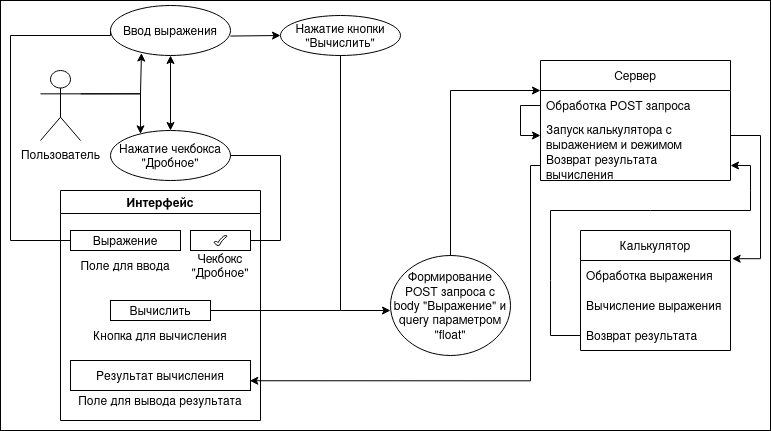

The diagram above was exported from draw.io. Its source (the exported page's mxGraphModel, read from the mxfile embedded in the PNG):
<mxGraphModel dx="1368" dy="790" grid="1" gridSize="10" guides="1" tooltips="1" connect="1" arrows="1" fold="1" page="1" pageScale="1" pageWidth="1169" pageHeight="827" math="0" shadow="0">
  <root>
    <mxCell id="0" />
    <mxCell id="1" parent="0" />
    <mxCell id="jLUkrCRWrSaR6SJW3EiW-1" value="" style="rounded=0;whiteSpace=wrap;html=1;fillColor=none;" vertex="1" parent="1">
      <mxGeometry x="60" y="10" width="770" height="430" as="geometry" />
    </mxCell>
    <mxCell id="4ytGFgKVOYcEbvCp97mW-44" style="edgeStyle=orthogonalEdgeStyle;rounded=0;orthogonalLoop=1;jettySize=auto;html=1;exitX=1;exitY=0.3333333333333333;exitDx=0;exitDy=0;exitPerimeter=0;entryX=0.258;entryY=0.951;entryDx=0;entryDy=0;entryPerimeter=0;" parent="1" source="4ytGFgKVOYcEbvCp97mW-1" target="4ytGFgKVOYcEbvCp97mW-4" edge="1">
      <mxGeometry relative="1" as="geometry">
        <mxPoint x="200" y="113" as="targetPoint" />
        <Array as="points">
          <mxPoint x="200" y="103" />
          <mxPoint x="200" y="63" />
        </Array>
      </mxGeometry>
    </mxCell>
    <mxCell id="4ytGFgKVOYcEbvCp97mW-1" value="Пользователь" style="shape=umlActor;verticalLabelPosition=bottom;verticalAlign=top;html=1;outlineConnect=0;" parent="1" vertex="1">
      <mxGeometry x="100" y="80" width="40" height="70" as="geometry" />
    </mxCell>
    <mxCell id="4ytGFgKVOYcEbvCp97mW-4" value="Ввод выражения" style="ellipse;whiteSpace=wrap;html=1;" parent="1" vertex="1">
      <mxGeometry x="170" y="15" width="120" height="50" as="geometry" />
    </mxCell>
    <mxCell id="4ytGFgKVOYcEbvCp97mW-6" value="Нажатие чекбокса &quot;Дробное&quot;" style="ellipse;whiteSpace=wrap;html=1;" parent="1" vertex="1">
      <mxGeometry x="170" y="140" width="120" height="50" as="geometry" />
    </mxCell>
    <mxCell id="4ytGFgKVOYcEbvCp97mW-7" value="Нажатие кнопки &quot;Вычислить&quot;" style="ellipse;whiteSpace=wrap;html=1;" parent="1" vertex="1">
      <mxGeometry x="340" y="25" width="120" height="40" as="geometry" />
    </mxCell>
    <mxCell id="4ytGFgKVOYcEbvCp97mW-8" value="" style="endArrow=classic;html=1;rounded=0;exitX=0.999;exitY=0.611;exitDx=0;exitDy=0;exitPerimeter=0;entryX=0;entryY=0.5;entryDx=0;entryDy=0;" parent="1" source="4ytGFgKVOYcEbvCp97mW-4" target="4ytGFgKVOYcEbvCp97mW-7" edge="1">
      <mxGeometry width="50" height="50" relative="1" as="geometry">
        <mxPoint x="335" y="150" as="sourcePoint" />
        <mxPoint x="385" y="100" as="targetPoint" />
      </mxGeometry>
    </mxCell>
    <mxCell id="4ytGFgKVOYcEbvCp97mW-10" value="" style="endArrow=classic;startArrow=classic;html=1;rounded=0;exitX=0.5;exitY=0;exitDx=0;exitDy=0;entryX=0.5;entryY=1;entryDx=0;entryDy=0;" parent="1" source="4ytGFgKVOYcEbvCp97mW-6" target="4ytGFgKVOYcEbvCp97mW-4" edge="1">
      <mxGeometry width="50" height="50" relative="1" as="geometry">
        <mxPoint x="350" y="150" as="sourcePoint" />
        <mxPoint x="400" y="100" as="targetPoint" />
      </mxGeometry>
    </mxCell>
    <mxCell id="4ytGFgKVOYcEbvCp97mW-16" value="Интерфейс" style="swimlane;whiteSpace=wrap;html=1;" parent="1" vertex="1">
      <mxGeometry x="120" y="200" width="200" height="230" as="geometry" />
    </mxCell>
    <mxCell id="4ytGFgKVOYcEbvCp97mW-17" value="Выражение" style="rounded=0;whiteSpace=wrap;html=1;" parent="4ytGFgKVOYcEbvCp97mW-16" vertex="1">
      <mxGeometry x="10" y="40" width="110" height="20" as="geometry" />
    </mxCell>
    <mxCell id="4ytGFgKVOYcEbvCp97mW-18" value="" style="rounded=0;whiteSpace=wrap;html=1;" parent="4ytGFgKVOYcEbvCp97mW-16" vertex="1">
      <mxGeometry x="130" y="40" width="60" height="20" as="geometry" />
    </mxCell>
    <mxCell id="4ytGFgKVOYcEbvCp97mW-19" value="Чекбокс &quot;Дробное&quot;" style="text;html=1;align=center;verticalAlign=middle;whiteSpace=wrap;rounded=0;" parent="4ytGFgKVOYcEbvCp97mW-16" vertex="1">
      <mxGeometry x="130" y="60" width="60" height="30" as="geometry" />
    </mxCell>
    <mxCell id="4ytGFgKVOYcEbvCp97mW-26" value="" style="verticalLabelPosition=bottom;verticalAlign=top;html=1;shape=mxgraph.basic.tick" parent="4ytGFgKVOYcEbvCp97mW-16" vertex="1">
      <mxGeometry x="153.5" y="45" width="13" height="10" as="geometry" />
    </mxCell>
    <mxCell id="4ytGFgKVOYcEbvCp97mW-27" value="Поле для ввода" style="text;html=1;align=center;verticalAlign=middle;whiteSpace=wrap;rounded=0;" parent="4ytGFgKVOYcEbvCp97mW-16" vertex="1">
      <mxGeometry x="15" y="60" width="100" height="30" as="geometry" />
    </mxCell>
    <mxCell id="4ytGFgKVOYcEbvCp97mW-28" value="Вычислить" style="rounded=0;whiteSpace=wrap;html=1;" parent="4ytGFgKVOYcEbvCp97mW-16" vertex="1">
      <mxGeometry x="50" y="110" width="100" height="20" as="geometry" />
    </mxCell>
    <mxCell id="4ytGFgKVOYcEbvCp97mW-29" value="Результат вычисления" style="rounded=0;whiteSpace=wrap;html=1;" parent="4ytGFgKVOYcEbvCp97mW-16" vertex="1">
      <mxGeometry x="10" y="170" width="180" height="30" as="geometry" />
    </mxCell>
    <mxCell id="4ytGFgKVOYcEbvCp97mW-30" value="Кнопка для вычисления" style="text;html=1;align=center;verticalAlign=middle;whiteSpace=wrap;rounded=0;" parent="4ytGFgKVOYcEbvCp97mW-16" vertex="1">
      <mxGeometry x="25" y="130" width="150" height="30" as="geometry" />
    </mxCell>
    <mxCell id="4ytGFgKVOYcEbvCp97mW-31" value="Поле для вывода результата" style="text;html=1;align=center;verticalAlign=middle;whiteSpace=wrap;rounded=0;" parent="4ytGFgKVOYcEbvCp97mW-16" vertex="1">
      <mxGeometry x="10" y="200" width="180" height="20" as="geometry" />
    </mxCell>
    <mxCell id="4ytGFgKVOYcEbvCp97mW-33" value="" style="endArrow=none;html=1;rounded=0;exitX=0;exitY=0.5;exitDx=0;exitDy=0;startFill=0;edgeStyle=orthogonalEdgeStyle;entryX=0;entryY=0.5;entryDx=0;entryDy=0;" parent="1" source="4ytGFgKVOYcEbvCp97mW-17" target="4ytGFgKVOYcEbvCp97mW-4" edge="1">
      <mxGeometry width="50" height="50" relative="1" as="geometry">
        <mxPoint x="20" y="250" as="sourcePoint" />
        <mxPoint x="90" y="60" as="targetPoint" />
        <Array as="points">
          <mxPoint x="70" y="250" />
          <mxPoint x="70" y="45" />
          <mxPoint x="170" y="45" />
        </Array>
      </mxGeometry>
    </mxCell>
    <mxCell id="4ytGFgKVOYcEbvCp97mW-34" value="" style="endArrow=none;html=1;rounded=0;exitX=1;exitY=0.5;exitDx=0;exitDy=0;entryX=1;entryY=0.5;entryDx=0;entryDy=0;startFill=0;edgeStyle=orthogonalEdgeStyle;" parent="1" source="4ytGFgKVOYcEbvCp97mW-18" target="4ytGFgKVOYcEbvCp97mW-6" edge="1">
      <mxGeometry width="50" height="50" relative="1" as="geometry">
        <mxPoint x="326.84" y="250" as="sourcePoint" />
        <mxPoint x="290.0000000000003" y="133.45000000000005" as="targetPoint" />
        <Array as="points">
          <mxPoint x="340" y="250" />
          <mxPoint x="340" y="165" />
        </Array>
      </mxGeometry>
    </mxCell>
    <mxCell id="4ytGFgKVOYcEbvCp97mW-35" value="" style="endArrow=none;html=1;rounded=0;startFill=0;edgeStyle=orthogonalEdgeStyle;exitX=1;exitY=0.5;exitDx=0;exitDy=0;entryX=0.5;entryY=1;entryDx=0;entryDy=0;" parent="1" source="4ytGFgKVOYcEbvCp97mW-28" target="4ytGFgKVOYcEbvCp97mW-7" edge="1">
      <mxGeometry width="50" height="50" relative="1" as="geometry">
        <mxPoint x="286.5" y="320" as="sourcePoint" />
        <mxPoint x="377" y="120" as="targetPoint" />
      </mxGeometry>
    </mxCell>
    <mxCell id="4ytGFgKVOYcEbvCp97mW-37" value="" style="endArrow=classic;html=1;rounded=0;endFill=1;entryX=0;entryY=0.55;entryDx=0;entryDy=0;entryPerimeter=0;" parent="1" target="4ytGFgKVOYcEbvCp97mW-38" edge="1">
      <mxGeometry width="50" height="50" relative="1" as="geometry">
        <mxPoint x="400" y="320" as="sourcePoint" />
        <mxPoint x="450" y="330" as="targetPoint" />
      </mxGeometry>
    </mxCell>
    <mxCell id="4ytGFgKVOYcEbvCp97mW-38" value="Формирование POST запроса с body &quot;Выражение&quot; и query параметром &quot;float&quot;" style="ellipse;whiteSpace=wrap;html=1;" parent="1" vertex="1">
      <mxGeometry x="450" y="265" width="120" height="100" as="geometry" />
    </mxCell>
    <mxCell id="4ytGFgKVOYcEbvCp97mW-39" value="" style="endArrow=classic;html=1;rounded=0;exitX=0.5;exitY=0;exitDx=0;exitDy=0;entryX=0;entryY=0.25;entryDx=0;entryDy=0;edgeStyle=orthogonalEdgeStyle;" parent="1" source="4ytGFgKVOYcEbvCp97mW-38" target="4ytGFgKVOYcEbvCp97mW-50" edge="1">
      <mxGeometry width="50" height="50" relative="1" as="geometry">
        <mxPoint x="510" y="290" as="sourcePoint" />
        <mxPoint x="580" y="180" as="targetPoint" />
      </mxGeometry>
    </mxCell>
    <mxCell id="4ytGFgKVOYcEbvCp97mW-47" style="edgeStyle=orthogonalEdgeStyle;rounded=0;orthogonalLoop=1;jettySize=auto;html=1;exitX=1;exitY=0.3333333333333333;exitDx=0;exitDy=0;exitPerimeter=0;" parent="1" source="4ytGFgKVOYcEbvCp97mW-1" target="4ytGFgKVOYcEbvCp97mW-6" edge="1">
      <mxGeometry relative="1" as="geometry">
        <mxPoint x="190" y="130" as="targetPoint" />
        <Array as="points">
          <mxPoint x="200" y="103" />
        </Array>
      </mxGeometry>
    </mxCell>
    <mxCell id="4ytGFgKVOYcEbvCp97mW-50" value="Сервер" style="swimlane;fontStyle=0;childLayout=stackLayout;horizontal=1;startSize=30;horizontalStack=0;resizeParent=1;resizeParentMax=0;resizeLast=0;collapsible=1;marginBottom=0;whiteSpace=wrap;html=1;" parent="1" vertex="1">
      <mxGeometry x="600" y="70" width="190" height="120" as="geometry" />
    </mxCell>
    <mxCell id="4ytGFgKVOYcEbvCp97mW-51" value="Обработка POST запроса" style="text;strokeColor=none;fillColor=none;align=left;verticalAlign=middle;spacingLeft=4;spacingRight=4;overflow=hidden;points=[[0,0.5],[1,0.5]];portConstraint=eastwest;rotatable=0;whiteSpace=wrap;html=1;" parent="4ytGFgKVOYcEbvCp97mW-50" vertex="1">
      <mxGeometry y="30" width="190" height="30" as="geometry" />
    </mxCell>
    <mxCell id="4ytGFgKVOYcEbvCp97mW-52" value="Запуск калькулятора с выражением и режимом работы" style="text;strokeColor=none;fillColor=none;align=left;verticalAlign=middle;spacingLeft=4;spacingRight=4;overflow=hidden;points=[[0,0.5],[1,0.5]];portConstraint=eastwest;rotatable=0;whiteSpace=wrap;html=1;" parent="4ytGFgKVOYcEbvCp97mW-50" vertex="1">
      <mxGeometry y="60" width="190" height="30" as="geometry" />
    </mxCell>
    <mxCell id="4ytGFgKVOYcEbvCp97mW-53" value="Возврат результата вычисления" style="text;strokeColor=none;fillColor=none;align=left;verticalAlign=middle;spacingLeft=4;spacingRight=4;overflow=hidden;points=[[0,0.5],[1,0.5]];portConstraint=eastwest;rotatable=0;whiteSpace=wrap;html=1;" parent="4ytGFgKVOYcEbvCp97mW-50" vertex="1">
      <mxGeometry y="90" width="190" height="30" as="geometry" />
    </mxCell>
    <mxCell id="4ytGFgKVOYcEbvCp97mW-60" value="" style="endArrow=classic;html=1;rounded=0;edgeStyle=orthogonalEdgeStyle;exitX=0;exitY=0.5;exitDx=0;exitDy=0;entryX=0;entryY=0.5;entryDx=0;entryDy=0;" parent="4ytGFgKVOYcEbvCp97mW-50" source="4ytGFgKVOYcEbvCp97mW-51" target="4ytGFgKVOYcEbvCp97mW-52" edge="1">
      <mxGeometry width="50" height="50" relative="1" as="geometry">
        <mxPoint x="90" y="195" as="sourcePoint" />
        <mxPoint x="-10" y="70" as="targetPoint" />
        <Array as="points">
          <mxPoint x="-20" y="45" />
          <mxPoint x="-20" y="75" />
        </Array>
      </mxGeometry>
    </mxCell>
    <mxCell id="4ytGFgKVOYcEbvCp97mW-66" value="Калькулятор" style="swimlane;fontStyle=0;childLayout=stackLayout;horizontal=1;startSize=30;horizontalStack=0;resizeParent=1;resizeParentMax=0;resizeLast=0;collapsible=1;marginBottom=0;whiteSpace=wrap;html=1;" parent="1" vertex="1">
      <mxGeometry x="640" y="240" width="150" height="120" as="geometry" />
    </mxCell>
    <mxCell id="4ytGFgKVOYcEbvCp97mW-67" value="Обработка выражения" style="text;strokeColor=none;fillColor=none;align=left;verticalAlign=middle;spacingLeft=4;spacingRight=4;overflow=hidden;points=[[0,0.5],[1,0.5]];portConstraint=eastwest;rotatable=0;whiteSpace=wrap;html=1;" parent="4ytGFgKVOYcEbvCp97mW-66" vertex="1">
      <mxGeometry y="30" width="150" height="30" as="geometry" />
    </mxCell>
    <mxCell id="4ytGFgKVOYcEbvCp97mW-68" value="Вычисление выражения" style="text;strokeColor=none;fillColor=none;align=left;verticalAlign=middle;spacingLeft=4;spacingRight=4;overflow=hidden;points=[[0,0.5],[1,0.5]];portConstraint=eastwest;rotatable=0;whiteSpace=wrap;html=1;" parent="4ytGFgKVOYcEbvCp97mW-66" vertex="1">
      <mxGeometry y="60" width="150" height="30" as="geometry" />
    </mxCell>
    <mxCell id="4ytGFgKVOYcEbvCp97mW-69" value="Возврат результата" style="text;strokeColor=none;fillColor=none;align=left;verticalAlign=middle;spacingLeft=4;spacingRight=4;overflow=hidden;points=[[0,0.5],[1,0.5]];portConstraint=eastwest;rotatable=0;whiteSpace=wrap;html=1;" parent="4ytGFgKVOYcEbvCp97mW-66" vertex="1">
      <mxGeometry y="90" width="150" height="30" as="geometry" />
    </mxCell>
    <mxCell id="4ytGFgKVOYcEbvCp97mW-72" value="" style="endArrow=classic;html=1;rounded=0;exitX=0;exitY=0.5;exitDx=0;exitDy=0;edgeStyle=orthogonalEdgeStyle;entryX=0.996;entryY=0.675;entryDx=0;entryDy=0;entryPerimeter=0;" parent="1" source="4ytGFgKVOYcEbvCp97mW-53" target="4ytGFgKVOYcEbvCp97mW-29" edge="1">
      <mxGeometry width="50" height="50" relative="1" as="geometry">
        <mxPoint x="585" y="265" as="sourcePoint" />
        <mxPoint x="590" y="390" as="targetPoint" />
        <Array as="points">
          <mxPoint x="590" y="175" />
          <mxPoint x="590" y="390" />
        </Array>
      </mxGeometry>
    </mxCell>
    <mxCell id="4ytGFgKVOYcEbvCp97mW-73" value="" style="endArrow=classic;html=1;rounded=0;exitX=1;exitY=0.5;exitDx=0;exitDy=0;edgeStyle=orthogonalEdgeStyle;entryX=1.011;entryY=-0.06;entryDx=0;entryDy=0;entryPerimeter=0;" parent="1" source="4ytGFgKVOYcEbvCp97mW-52" target="4ytGFgKVOYcEbvCp97mW-67" edge="1">
      <mxGeometry width="50" height="50" relative="1" as="geometry">
        <mxPoint x="840" y="170" as="sourcePoint" />
        <mxPoint x="830" y="270" as="targetPoint" />
        <Array as="points">
          <mxPoint x="820" y="145" />
          <mxPoint x="820" y="268" />
        </Array>
      </mxGeometry>
    </mxCell>
    <mxCell id="4ytGFgKVOYcEbvCp97mW-74" value="" style="endArrow=classic;html=1;rounded=0;exitX=0;exitY=0.5;exitDx=0;exitDy=0;" parent="1" source="4ytGFgKVOYcEbvCp97mW-69" edge="1">
      <mxGeometry width="50" height="50" relative="1" as="geometry">
        <mxPoint x="620" y="340" as="sourcePoint" />
        <mxPoint x="790" y="175" as="targetPoint" />
        <Array as="points">
          <mxPoint x="610" y="345" />
          <mxPoint x="610" y="290" />
          <mxPoint x="610" y="220" />
          <mxPoint x="710" y="220" />
          <mxPoint x="810" y="220" />
          <mxPoint x="810" y="200" />
          <mxPoint x="810" y="175" />
        </Array>
      </mxGeometry>
    </mxCell>
  </root>
</mxGraphModel>